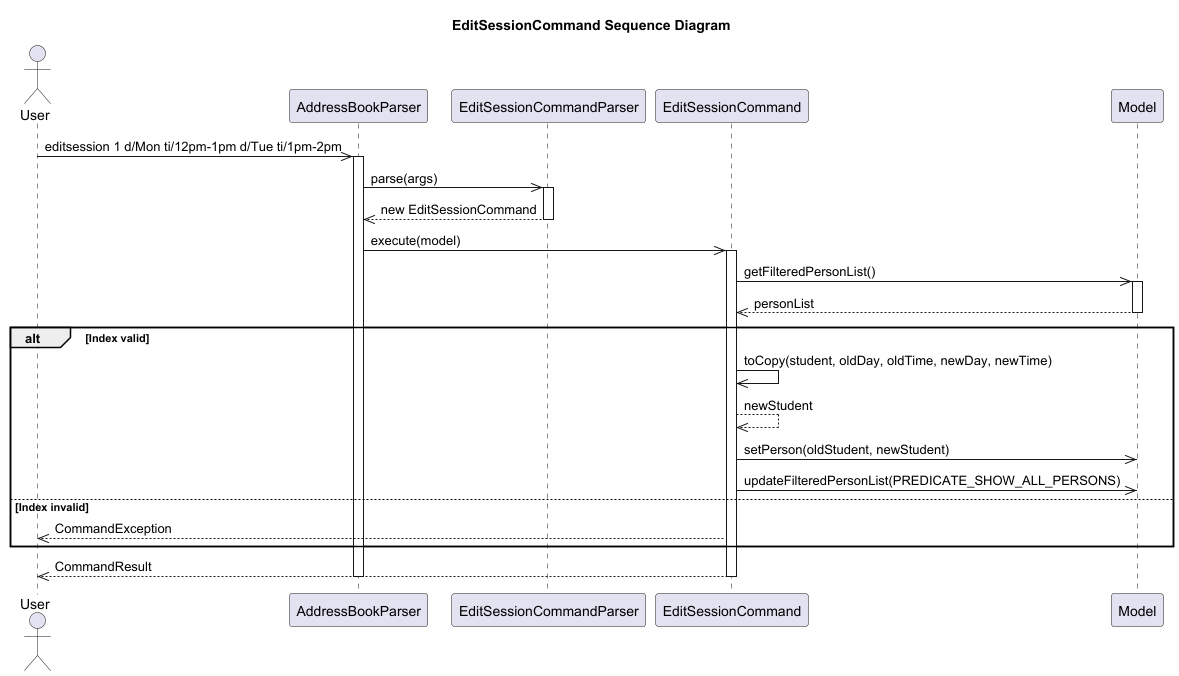

The diagram above was rendered by PlantUML. Its source (embedded in the PNG):
@startuml
title EditSessionCommand Sequence Diagram

actor User
participant Parser as "AddressBookParser"
participant ESCParser as "EditSessionCommandParser"
participant ESC as "EditSessionCommand"
participant Model

User ->> Parser : editsession 1 d/Mon ti/12pm-1pm d/Tue ti/1pm-2pm
activate Parser
Parser ->> ESCParser : parse(args)
activate ESCParser
ESCParser -->> Parser : new EditSessionCommand
deactivate ESCParser

Parser ->> ESC : execute(model)
activate ESC

ESC ->> Model : getFilteredPersonList()
activate Model
Model -->> ESC : personList
deactivate Model

alt Index valid
    ESC ->> ESC : toCopy(student, oldDay, oldTime, newDay, newTime)
    ESC -->> ESC : newStudent
    ESC ->> Model : setPerson(oldStudent, newStudent)
    ESC ->> Model : updateFilteredPersonList(PREDICATE_SHOW_ALL_PERSONS)
else Index invalid
    ESC -->> User : CommandException
end

ESC -->> User : CommandResult
deactivate ESC
deactivate Parser

@enduml